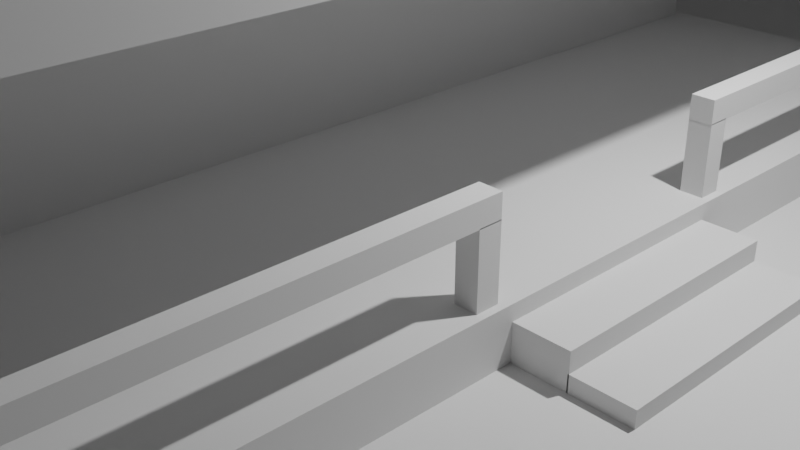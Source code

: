# Source: field-house.blend  (saved by Blender 3.6.13; exported with 4.5.12 LTS)
import bpy
from mathutils import Matrix  # noqa: F401  (used for matrix-valued properties, if any)

bpy.ops.wm.read_factory_settings(use_empty=True)
scene = bpy.context.scene
scene.name = 'Scene'

# ---- collections
col_collection = bpy.data.collections.new('Collection'); scene.collection.children.link(col_collection)

# ---- materials (node trees are filled in below, after node groups)
mat_material = bpy.data.materials.new('Material')
mat_material.alpha_threshold = 0.0
mat_material.use_transparent_shadow = False
mat_material.roughness = 0.5
mat_material.line_color = (0.0, 0.0, 0.0, 1.0)

# ---- material node trees
mat_material.use_nodes = True; mat_material.node_tree.nodes.clear()
_N = mat_material.node_tree.nodes; _L = mat_material.node_tree.links
n0 = _N.new('ShaderNodeOutputMaterial'); n0.name = 'Material Output'; n0.location = (300, 300)
n1 = _N.new('ShaderNodeBsdfPrincipled'); n1.name = 'Principled BSDF'; n1.location = (10, 300)
n1.distribution = 'GGX'
n1.subsurface_method = 'RANDOM_WALK_SKIN'
n1.inputs[3].default_value = 1.45
n1.inputs[27].default_value = (0.0, 0.0, 0.0, 1.0)
n1.inputs[28].default_value = 1.0
_L.new(n1.outputs[0], n0.inputs[0])
n0.is_active_output = True

# ---- world
world_world = bpy.data.worlds.new('World'); scene.world = world_world
world_world.use_nodes = True; world_world.node_tree.nodes.clear()
_N = world_world.node_tree.nodes; _L = world_world.node_tree.links
n0 = _N.new('ShaderNodeOutputWorld'); n0.name = 'World Output'; n0.location = (300, 300)
n1 = _N.new('ShaderNodeBackground'); n1.name = 'Background'; n1.location = (10, 300)
n1.inputs[0].default_value = (0.05088, 0.05088, 0.05088, 1.0)
_L.new(n1.outputs[0], n0.inputs[0])
n0.is_active_output = True
world_world.color = (0.05088, 0.05088, 0.05088)
world_world.use_sun_shadow = False
world_world.sun_shadow_jitter_overblur = 0.0

# ---- cameras
cam_camera = bpy.data.cameras.new('Camera')
cam_camera.clip_end = 100.0
cam_camera.ortho_scale = 7.314

# ---- lights
light_light = bpy.data.lights.new('Light', 'POINT')
light_light.transmission_factor = 0.0
light_light.energy = 1000.0
light_light.shadow_soft_size = 0.1
light_light.shadow_maximum_resolution = 0.006
light_light.use_absolute_resolution = True

# ---- meshes
me_cube = bpy.data.meshes.new('Cube')
me_cube.from_pydata([(1.0, 1.0, 1.0), (1.0, 1.0, -1.0), (1.0, -1.0, 1.0), (1.0, -1.0, -1.0), (-1.0, 1.0, 1.0), (-1.0, 1.0, -1.0), (-1.0, -1.0, 1.0), (-1.0, -1.0, -1.0)], [], [(0, 4, 6, 2), (3, 2, 6, 7), (7, 6, 4, 5), (5, 1, 3, 7), (1, 0, 2, 3), (5, 4, 0, 1)])
_uv = me_cube.uv_layers.new(name='UVMap')
_uv.uv.foreach_set('vector', [0.625, 0.5, 0.875, 0.5, 0.875, 0.75, 0.625, 0.75, 0.375, 0.75, 0.625, 0.75, 0.625, 1.0, 0.375, 1.0, 0.375, 0.0, 0.625, 0.0, 0.625, 0.25, 0.375, 0.25, 0.125, 0.5, 0.375, 0.5, 0.375, 0.75, 0.125, 0.75, 0.375, 0.5, 0.625, 0.5, 0.625, 0.75, 0.375, 0.75, 0.375, 0.25, 0.625, 0.25, 0.625, 0.5, 0.375, 0.5])
me_cube.materials.append(mat_material)
me_cube.use_mirror_vertex_groups = False
me_cube.update()
me_cube_001 = bpy.data.meshes.new('Cube.001')
me_cube_001.from_pydata([(-1.0, -1.0, -1.0), (-1.0, -1.0, 1.0), (-1.0, 1.0, -1.0), (-1.0, 1.0, 1.0), (1.0, -1.0, -1.0), (1.0, -1.0, 1.0), (1.0, 1.0, -1.0), (1.0, 1.0, 1.0)], [], [(0, 1, 3, 2), (2, 3, 7, 6), (6, 7, 5, 4), (4, 5, 1, 0), (2, 6, 4, 0), (7, 3, 1, 5)])
_uv = me_cube_001.uv_layers.new(name='UVMap')
_uv.uv.foreach_set('vector', [0.375, 0.0, 0.625, 0.0, 0.625, 0.25, 0.375, 0.25, 0.375, 0.25, 0.625, 0.25, 0.625, 0.5, 0.375, 0.5, 0.375, 0.5, 0.625, 0.5, 0.625, 0.75, 0.375, 0.75, 0.375, 0.75, 0.625, 0.75, 0.625, 1.0, 0.375, 1.0, 0.125, 0.5, 0.375, 0.5, 0.375, 0.75, 0.125, 0.75, 0.625, 0.5, 0.875, 0.5, 0.875, 0.75, 0.625, 0.75])
me_cube_001.update()
me_cube_002 = bpy.data.meshes.new('Cube.002')
me_cube_002.from_pydata([(-1.0, -1.0, -1.0), (-1.0, -1.0, 1.0), (-1.0, 1.0, -1.0), (-1.0, 1.0, 1.0), (1.0, -1.0, -1.0), (1.0, -1.0, 1.0), (1.0, 1.0, -1.0), (1.0, 1.0, 1.0)], [], [(0, 1, 3, 2), (2, 3, 7, 6), (6, 7, 5, 4), (4, 5, 1, 0), (2, 6, 4, 0), (7, 3, 1, 5)])
_uv = me_cube_002.uv_layers.new(name='UVMap')
_uv.uv.foreach_set('vector', [0.375, 0.0, 0.625, 0.0, 0.625, 0.25, 0.375, 0.25, 0.375, 0.25, 0.625, 0.25, 0.625, 0.5, 0.375, 0.5, 0.375, 0.5, 0.625, 0.5, 0.625, 0.75, 0.375, 0.75, 0.375, 0.75, 0.625, 0.75, 0.625, 1.0, 0.375, 1.0, 0.125, 0.5, 0.375, 0.5, 0.375, 0.75, 0.125, 0.75, 0.625, 0.5, 0.875, 0.5, 0.875, 0.75, 0.625, 0.75])
me_cube_002.update()
me_cube_003 = bpy.data.meshes.new('Cube.003')
me_cube_003.from_pydata([(-1.0, -1.0, -1.0), (-1.0, -1.0, 1.0), (-1.0, 1.0, -1.0), (-1.0, 1.0, 1.0), (1.0, -1.0, -1.0), (1.0, -1.0, 1.0), (1.0, 1.0, -1.0), (1.0, 1.0, 1.0)], [], [(0, 1, 3, 2), (2, 3, 7, 6), (6, 7, 5, 4), (4, 5, 1, 0), (2, 6, 4, 0), (7, 3, 1, 5)])
_uv = me_cube_003.uv_layers.new(name='UVMap')
_uv.uv.foreach_set('vector', [0.375, 0.0, 0.625, 0.0, 0.625, 0.25, 0.375, 0.25, 0.375, 0.25, 0.625, 0.25, 0.625, 0.5, 0.375, 0.5, 0.375, 0.5, 0.625, 0.5, 0.625, 0.75, 0.375, 0.75, 0.375, 0.75, 0.625, 0.75, 0.625, 1.0, 0.375, 1.0, 0.125, 0.5, 0.375, 0.5, 0.375, 0.75, 0.125, 0.75, 0.625, 0.5, 0.875, 0.5, 0.875, 0.75, 0.625, 0.75])
me_cube_003.update()
me_cube_004 = bpy.data.meshes.new('Cube.004')
me_cube_004.from_pydata([(-1.0, -1.0, -1.0), (-1.0, -1.0, 1.0), (-1.0, 1.0, -1.0), (-1.0, 1.0, 1.0), (1.0, -1.0, -1.0), (1.0, -1.0, 1.0), (1.0, 1.0, -1.0), (1.0, 1.0, 1.0)], [], [(0, 1, 3, 2), (2, 3, 7, 6), (6, 7, 5, 4), (4, 5, 1, 0), (2, 6, 4, 0), (7, 3, 1, 5)])
_uv = me_cube_004.uv_layers.new(name='UVMap')
_uv.uv.foreach_set('vector', [0.375, 0.0, 0.625, 0.0, 0.625, 0.25, 0.375, 0.25, 0.375, 0.25, 0.625, 0.25, 0.625, 0.5, 0.375, 0.5, 0.375, 0.5, 0.625, 0.5, 0.625, 0.75, 0.375, 0.75, 0.375, 0.75, 0.625, 0.75, 0.625, 1.0, 0.375, 1.0, 0.125, 0.5, 0.375, 0.5, 0.375, 0.75, 0.125, 0.75, 0.625, 0.5, 0.875, 0.5, 0.875, 0.75, 0.625, 0.75])
me_cube_004.update()
me_cube_005 = bpy.data.meshes.new('Cube.005')
me_cube_005.from_pydata([(-1.0, -1.0, -1.0), (-1.0, -1.0, 1.0), (-1.0, 1.0, -1.0), (-1.0, 1.0, 1.0), (1.0, -1.0, -1.0), (1.0, -1.0, 1.0), (1.0, 1.0, -1.0), (1.0, 1.0, 1.0)], [], [(0, 1, 3, 2), (2, 3, 7, 6), (6, 7, 5, 4), (4, 5, 1, 0), (2, 6, 4, 0), (7, 3, 1, 5)])
_uv = me_cube_005.uv_layers.new(name='UVMap')
_uv.uv.foreach_set('vector', [0.375, 0.0, 0.625, 0.0, 0.625, 0.25, 0.375, 0.25, 0.375, 0.25, 0.625, 0.25, 0.625, 0.5, 0.375, 0.5, 0.375, 0.5, 0.625, 0.5, 0.625, 0.75, 0.375, 0.75, 0.375, 0.75, 0.625, 0.75, 0.625, 1.0, 0.375, 1.0, 0.125, 0.5, 0.375, 0.5, 0.375, 0.75, 0.125, 0.75, 0.625, 0.5, 0.875, 0.5, 0.875, 0.75, 0.625, 0.75])
me_cube_005.update()
me_cube_006 = bpy.data.meshes.new('Cube.006')
me_cube_006.from_pydata([(-1.0, -1.0, -1.0), (-1.0, -1.0, 1.0), (-1.0, 1.0, -1.0), (-1.0, 1.0, 1.0), (1.0, -1.0, -1.0), (1.0, -1.0, 1.0), (1.0, 1.0, -1.0), (1.0, 1.0, 1.0)], [], [(0, 1, 3, 2), (2, 3, 7, 6), (6, 7, 5, 4), (4, 5, 1, 0), (2, 6, 4, 0), (7, 3, 1, 5)])
_uv = me_cube_006.uv_layers.new(name='UVMap')
_uv.uv.foreach_set('vector', [0.375, 0.0, 0.625, 0.0, 0.625, 0.25, 0.375, 0.25, 0.375, 0.25, 0.625, 0.25, 0.625, 0.5, 0.375, 0.5, 0.375, 0.5, 0.625, 0.5, 0.625, 0.75, 0.375, 0.75, 0.375, 0.75, 0.625, 0.75, 0.625, 1.0, 0.375, 1.0, 0.125, 0.5, 0.375, 0.5, 0.375, 0.75, 0.125, 0.75, 0.625, 0.5, 0.875, 0.5, 0.875, 0.75, 0.625, 0.75])
me_cube_006.update()
me_cube_007 = bpy.data.meshes.new('Cube.007')
me_cube_007.from_pydata([(-1.0, -1.0, -1.0), (-1.0, -1.0, 1.0), (-1.0, 1.0, -1.0), (-1.0, 1.0, 1.0), (1.0, -1.0, -1.0), (1.0, -1.0, 1.0), (1.0, 1.0, -1.0), (1.0, 1.0, 1.0)], [], [(0, 1, 3, 2), (2, 3, 7, 6), (6, 7, 5, 4), (4, 5, 1, 0), (2, 6, 4, 0), (7, 3, 1, 5)])
_uv = me_cube_007.uv_layers.new(name='UVMap')
_uv.uv.foreach_set('vector', [0.375, 0.0, 0.625, 0.0, 0.625, 0.25, 0.375, 0.25, 0.375, 0.25, 0.625, 0.25, 0.625, 0.5, 0.375, 0.5, 0.375, 0.5, 0.625, 0.5, 0.625, 0.75, 0.375, 0.75, 0.375, 0.75, 0.625, 0.75, 0.625, 1.0, 0.375, 1.0, 0.125, 0.5, 0.375, 0.5, 0.375, 0.75, 0.125, 0.75, 0.625, 0.5, 0.875, 0.5, 0.875, 0.75, 0.625, 0.75])
me_cube_007.update()
me_cube_009 = bpy.data.meshes.new('Cube.009')
me_cube_009.from_pydata([(-1.0, -1.0, -1.0), (-1.0, -1.0, 1.0), (-1.0, 1.0, -1.0), (-1.0, 1.0, 1.0), (1.0, -1.0, -1.0), (1.0, -1.0, 1.0), (1.0, 1.0, -1.0), (1.0, 1.0, 1.0)], [], [(0, 1, 3, 2), (2, 3, 7, 6), (6, 7, 5, 4), (4, 5, 1, 0), (2, 6, 4, 0), (7, 3, 1, 5)])
_uv = me_cube_009.uv_layers.new(name='UVMap')
_uv.uv.foreach_set('vector', [0.375, 0.0, 0.625, 0.0, 0.625, 0.25, 0.375, 0.25, 0.375, 0.25, 0.625, 0.25, 0.625, 0.5, 0.375, 0.5, 0.375, 0.5, 0.625, 0.5, 0.625, 0.75, 0.375, 0.75, 0.375, 0.75, 0.625, 0.75, 0.625, 1.0, 0.375, 1.0, 0.125, 0.5, 0.375, 0.5, 0.375, 0.75, 0.125, 0.75, 0.625, 0.5, 0.875, 0.5, 0.875, 0.75, 0.625, 0.75])
me_cube_009.update()
me_cube_010 = bpy.data.meshes.new('Cube.010')
me_cube_010.from_pydata([(-1.0, -1.0, -1.0), (-1.0, -1.0, 1.0), (-1.0, 1.0, -1.0), (-1.0, 1.0, 1.0), (1.0, -1.0, -1.0), (1.0, -1.0, 1.0), (1.0, 1.0, -1.0), (1.0, 1.0, 1.0)], [], [(0, 1, 3, 2), (2, 3, 7, 6), (6, 7, 5, 4), (4, 5, 1, 0), (2, 6, 4, 0), (7, 3, 1, 5)])
_uv = me_cube_010.uv_layers.new(name='UVMap')
_uv.uv.foreach_set('vector', [0.375, 0.0, 0.625, 0.0, 0.625, 0.25, 0.375, 0.25, 0.375, 0.25, 0.625, 0.25, 0.625, 0.5, 0.375, 0.5, 0.375, 0.5, 0.625, 0.5, 0.625, 0.75, 0.375, 0.75, 0.375, 0.75, 0.625, 0.75, 0.625, 1.0, 0.375, 1.0, 0.125, 0.5, 0.375, 0.5, 0.375, 0.75, 0.125, 0.75, 0.625, 0.5, 0.875, 0.5, 0.875, 0.75, 0.625, 0.75])
me_cube_010.update()
me_cube_011 = bpy.data.meshes.new('Cube.011')
me_cube_011.from_pydata([(-1.0, -1.0, -1.0), (-1.0, -1.0, 1.0), (-1.0, 1.0, -1.0), (-1.0, 1.0, 1.0), (1.0, -1.0, -1.0), (1.0, -1.0, 1.0), (1.0, 1.0, -1.0), (1.0, 1.0, 1.0)], [], [(0, 1, 3, 2), (2, 3, 7, 6), (6, 7, 5, 4), (4, 5, 1, 0), (2, 6, 4, 0), (7, 3, 1, 5)])
_uv = me_cube_011.uv_layers.new(name='UVMap')
_uv.uv.foreach_set('vector', [0.375, 0.0, 0.625, 0.0, 0.625, 0.25, 0.375, 0.25, 0.375, 0.25, 0.625, 0.25, 0.625, 0.5, 0.375, 0.5, 0.375, 0.5, 0.625, 0.5, 0.625, 0.75, 0.375, 0.75, 0.375, 0.75, 0.625, 0.75, 0.625, 1.0, 0.375, 1.0, 0.125, 0.5, 0.375, 0.5, 0.375, 0.75, 0.125, 0.75, 0.625, 0.5, 0.875, 0.5, 0.875, 0.75, 0.625, 0.75])
me_cube_011.update()
me_cube_013 = bpy.data.meshes.new('Cube.013')
me_cube_013.from_pydata([(-1.0, -1.0, -1.0), (-1.0, -1.0, 1.0), (-1.0, 1.0, -1.0), (-1.0, 1.0, 1.0), (1.0, -1.0, -1.0), (1.0, -1.0, 1.0), (1.0, 1.0, -1.0), (1.0, 1.0, 1.0)], [], [(0, 1, 3, 2), (2, 3, 7, 6), (6, 7, 5, 4), (4, 5, 1, 0), (2, 6, 4, 0), (7, 3, 1, 5)])
_uv = me_cube_013.uv_layers.new(name='UVMap')
_uv.uv.foreach_set('vector', [0.375, 0.0, 0.625, 0.0, 0.625, 0.25, 0.375, 0.25, 0.375, 0.25, 0.625, 0.25, 0.625, 0.5, 0.375, 0.5, 0.375, 0.5, 0.625, 0.5, 0.625, 0.75, 0.375, 0.75, 0.375, 0.75, 0.625, 0.75, 0.625, 1.0, 0.375, 1.0, 0.125, 0.5, 0.375, 0.5, 0.375, 0.75, 0.125, 0.75, 0.625, 0.5, 0.875, 0.5, 0.875, 0.75, 0.625, 0.75])
me_cube_013.update()
me_cube_014 = bpy.data.meshes.new('Cube.014')
me_cube_014.from_pydata([(-1.0, -1.0, -1.0), (-1.0, -1.0, 1.0), (-1.0, 1.0, -1.0), (-1.0, 1.0, 1.0), (1.0, -1.0, -1.0), (1.0, -1.0, 1.0), (1.0, 1.0, -1.0), (1.0, 1.0, 1.0)], [], [(0, 1, 3, 2), (2, 3, 7, 6), (6, 7, 5, 4), (4, 5, 1, 0), (2, 6, 4, 0), (7, 3, 1, 5)])
_uv = me_cube_014.uv_layers.new(name='UVMap')
_uv.uv.foreach_set('vector', [0.375, 0.0, 0.625, 0.0, 0.625, 0.25, 0.375, 0.25, 0.375, 0.25, 0.625, 0.25, 0.625, 0.5, 0.375, 0.5, 0.375, 0.5, 0.625, 0.5, 0.625, 0.75, 0.375, 0.75, 0.375, 0.75, 0.625, 0.75, 0.625, 1.0, 0.375, 1.0, 0.125, 0.5, 0.375, 0.5, 0.375, 0.75, 0.125, 0.75, 0.625, 0.5, 0.875, 0.5, 0.875, 0.75, 0.625, 0.75])
me_cube_014.update()
me_cube_015 = bpy.data.meshes.new('Cube.015')
me_cube_015.from_pydata([(-1.0, -1.0, -1.0), (-1.0, -1.0, 1.0), (-1.0, 1.0, -1.0), (-1.0, 1.0, 1.0), (1.0, -1.0, -1.0), (1.0, -1.0, 1.0), (1.0, 1.0, -1.0), (1.0, 1.0, 1.0)], [], [(0, 1, 3, 2), (2, 3, 7, 6), (6, 7, 5, 4), (4, 5, 1, 0), (2, 6, 4, 0), (7, 3, 1, 5)])
_uv = me_cube_015.uv_layers.new(name='UVMap')
_uv.uv.foreach_set('vector', [0.375, 0.0, 0.625, 0.0, 0.625, 0.25, 0.375, 0.25, 0.375, 0.25, 0.625, 0.25, 0.625, 0.5, 0.375, 0.5, 0.375, 0.5, 0.625, 0.5, 0.625, 0.75, 0.375, 0.75, 0.375, 0.75, 0.625, 0.75, 0.625, 1.0, 0.375, 1.0, 0.125, 0.5, 0.375, 0.5, 0.375, 0.75, 0.125, 0.75, 0.625, 0.5, 0.875, 0.5, 0.875, 0.75, 0.625, 0.75])
me_cube_015.update()
me_cube_016 = bpy.data.meshes.new('Cube.016')
me_cube_016.from_pydata([(-1.0, -1.0, -1.0), (-1.0, -1.0, 1.0), (-1.0, 1.0, -1.0), (-1.0, 1.0, 1.0), (1.0, -1.0, -1.0), (1.0, -1.0, 1.0), (1.0, 1.0, -1.0), (1.0, 1.0, 1.0)], [], [(0, 1, 3, 2), (2, 3, 7, 6), (6, 7, 5, 4), (4, 5, 1, 0), (2, 6, 4, 0), (7, 3, 1, 5)])
_uv = me_cube_016.uv_layers.new(name='UVMap')
_uv.uv.foreach_set('vector', [0.375, 0.0, 0.625, 0.0, 0.625, 0.25, 0.375, 0.25, 0.375, 0.25, 0.625, 0.25, 0.625, 0.5, 0.375, 0.5, 0.375, 0.5, 0.625, 0.5, 0.625, 0.75, 0.375, 0.75, 0.375, 0.75, 0.625, 0.75, 0.625, 1.0, 0.375, 1.0, 0.125, 0.5, 0.375, 0.5, 0.375, 0.75, 0.125, 0.75, 0.625, 0.5, 0.875, 0.5, 0.875, 0.75, 0.625, 0.75])
me_cube_016.update()

# ---- objects
ob_cube = bpy.data.objects.new('Cube', me_cube)
ob_light = bpy.data.objects.new('Light', light_light)
ob_camera = bpy.data.objects.new('Camera', cam_camera)
ob_cube_001 = bpy.data.objects.new('Cube.001', me_cube_001)
ob_cube_002 = bpy.data.objects.new('Cube.002', me_cube_002)
ob_cube_003 = bpy.data.objects.new('Cube.003', me_cube_003)
ob_cube_004 = bpy.data.objects.new('Cube.004', me_cube_004)
ob_cube_005 = bpy.data.objects.new('Cube.005', me_cube_005)
ob_cube_006 = bpy.data.objects.new('Cube.006', me_cube_006)
ob_cube_007 = bpy.data.objects.new('Cube.007', me_cube_007)
ob_cube_008 = bpy.data.objects.new('Cube.008', me_cube_009)
ob_cube_009 = bpy.data.objects.new('Cube.009', me_cube_010)
ob_cube_010 = bpy.data.objects.new('Cube.010', me_cube_011)
ob_cube_011 = bpy.data.objects.new('Cube.011', me_cube_013)
ob_cube_012 = bpy.data.objects.new('Cube.012', me_cube_014)
ob_cube_013 = bpy.data.objects.new('Cube.013', me_cube_015)
ob_cube_014 = bpy.data.objects.new('Cube.014', me_cube_016)

# ---- transforms, parenting, visibility, modifiers, constraints
ob_cube.location = (0.0, 0.0, -0.1684)
ob_cube.scale = (15.0, 15.0, 0.1)
ob_cube.lock_rotations_4d = False
ob_cube.empty_display_type = 'ARROWS'
ob_cube.lineart.crease_threshold = 0.0
ob_light.location = (4.076, 1.005, 5.904)
ob_light.rotation_euler = (0.6503, 0.05522, 1.866)
ob_light.lock_rotations_4d = False
ob_light.empty_display_type = 'ARROWS'
ob_light.color = (0.0, 0.0, 0.0, 0.0)
ob_light.lineart.crease_threshold = 0.0
ob_camera.location = (7.359, -6.926, 4.958)
ob_camera.rotation_euler = (1.109, 0.0, 0.8149)
ob_camera.lock_rotations_4d = False
ob_camera.empty_display_type = 'ARROWS'
ob_camera.color = (0.0, 0.0, 0.0, 0.0)
ob_camera.display_type = 'WIRE'
ob_camera.lineart.crease_threshold = 0.0
ob_cube_001.location = (0.0, 0.0, 0.02356)
ob_cube_001.scale = (8.0, 8.0, 0.1)
ob_cube_002.location = (-2.13, 0.0, 0.3801)
ob_cube_002.scale = (4.771, 6.493, 0.2776)
ob_cube_003.location = (-3.908, 0.0, 2.392)
ob_cube_003.scale = (2.803, 6.353, 1.807)
ob_cube_004.location = (0.564, 0.0, 3.571)
ob_cube_004.scale = (2.048, 6.311, 0.2658)
ob_cube_005.location = (2.446, -6.143, 1.893)
ob_cube_005.scale = (0.117, 0.117, 1.667)
ob_cube_006.location = (2.446, 6.152, 1.893)
ob_cube_006.scale = (0.117, 0.117, 1.667)
ob_cube_007.location = (2.446, -1.5, 0.9343)
ob_cube_007.scale = (0.117, 0.117, 0.4409)
ob_cube_008.location = (2.446, 1.5, 0.9343)
ob_cube_008.scale = (0.117, 0.117, 0.4409)
ob_cube_009.location = (2.446, -3.715, 1.485)
ob_cube_009.scale = (0.117, 2.332, 0.117)
ob_cube_010.location = (2.446, 3.713, 1.485)
ob_cube_010.scale = (0.117, 2.332, 0.117)
ob_cube_011.location = (0.6016, -6.143, 1.485)
ob_cube_011.scale = (1.728, 0.117, 0.117)
ob_cube_012.location = (0.6016, 6.152, 1.485)
ob_cube_012.scale = (1.728, 0.117, 0.117)
ob_cube_013.location = (2.897, 0.0, 0.1837)
ob_cube_013.scale = (0.3127, 1.293, 0.3127)
ob_cube_014.location = (3.51, 0.0, 0.1837)
ob_cube_014.scale = (0.3127, 1.293, 0.1093)

# ---- collection membership
col_collection.objects.link(ob_cube)
col_collection.objects.link(ob_light)
col_collection.objects.link(ob_camera)
col_collection.objects.link(ob_cube_001)
col_collection.objects.link(ob_cube_002)
col_collection.objects.link(ob_cube_003)
col_collection.objects.link(ob_cube_004)
col_collection.objects.link(ob_cube_005)
col_collection.objects.link(ob_cube_006)
col_collection.objects.link(ob_cube_007)
col_collection.objects.link(ob_cube_008)
col_collection.objects.link(ob_cube_009)
col_collection.objects.link(ob_cube_010)
col_collection.objects.link(ob_cube_011)
col_collection.objects.link(ob_cube_012)
col_collection.objects.link(ob_cube_013)
col_collection.objects.link(ob_cube_014)

# ---- scene / render settings (as saved in the file)
scene.camera = ob_camera
scene.frame_start = 1; scene.frame_end = 250; scene.frame_set(22)
scene.render.engine = 'BLENDER_EEVEE_NEXT'
scene.cycles.sampling_pattern = 'TABULATED_SOBOL'
scene.view_settings.view_transform = 'Filmic'
bpy.context.view_layer.update()
